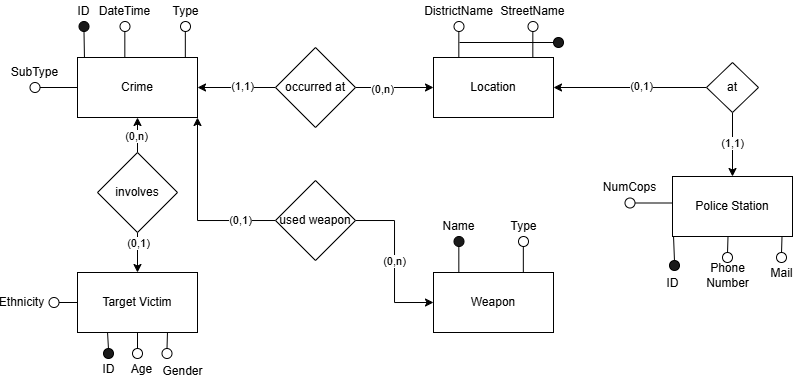

The diagram above was exported from draw.io. Its source (the exported page's mxGraphModel, read from the mxfile embedded in the PNG):
<mxGraphModel dx="503" dy="538" grid="0" gridSize="10" guides="1" tooltips="1" connect="1" arrows="1" fold="1" page="1" pageScale="1" pageWidth="827" pageHeight="1169" math="0" shadow="0">
  <root>
    <mxCell id="0" />
    <mxCell id="1" parent="0" />
    <mxCell id="mFL2dBSPdCOrPab_xv07-1" value="Crime" style="rounded=0;whiteSpace=wrap;html=1;" parent="1" vertex="1">
      <mxGeometry x="83" y="80" width="120" height="60" as="geometry" />
    </mxCell>
    <mxCell id="mFL2dBSPdCOrPab_xv07-3" value="Target Victim" style="rounded=0;whiteSpace=wrap;html=1;" parent="1" vertex="1">
      <mxGeometry x="83" y="295" width="120" height="60" as="geometry" />
    </mxCell>
    <mxCell id="mFL2dBSPdCOrPab_xv07-4" value="Location" style="rounded=0;whiteSpace=wrap;html=1;" parent="1" vertex="1">
      <mxGeometry x="439" y="80" width="120" height="60" as="geometry" />
    </mxCell>
    <mxCell id="mFL2dBSPdCOrPab_xv07-5" value="" style="ellipse;whiteSpace=wrap;html=1;aspect=fixed;fillStyle=solid;fillColor=#1A1A1A;" parent="1" vertex="1">
      <mxGeometry x="84.5" y="44" width="10" height="10" as="geometry" />
    </mxCell>
    <mxCell id="mFL2dBSPdCOrPab_xv07-6" value="ID" style="text;html=1;align=center;verticalAlign=middle;whiteSpace=wrap;rounded=0;" parent="1" vertex="1">
      <mxGeometry x="69" y="23" width="41" height="21" as="geometry" />
    </mxCell>
    <mxCell id="mFL2dBSPdCOrPab_xv07-7" value="" style="ellipse;whiteSpace=wrap;html=1;aspect=fixed;" parent="1" vertex="1">
      <mxGeometry x="125.5" y="44" width="10" height="10" as="geometry" />
    </mxCell>
    <mxCell id="mFL2dBSPdCOrPab_xv07-8" value="DateTime" style="text;html=1;align=center;verticalAlign=middle;whiteSpace=wrap;rounded=0;" parent="1" vertex="1">
      <mxGeometry x="110" y="23" width="41" height="21" as="geometry" />
    </mxCell>
    <mxCell id="mFL2dBSPdCOrPab_xv07-9" value="" style="ellipse;whiteSpace=wrap;html=1;aspect=fixed;" parent="1" vertex="1">
      <mxGeometry x="186" y="44" width="10" height="10" as="geometry" />
    </mxCell>
    <mxCell id="mFL2dBSPdCOrPab_xv07-10" value="Type" style="text;html=1;align=center;verticalAlign=middle;whiteSpace=wrap;rounded=0;" parent="1" vertex="1">
      <mxGeometry x="170.5" y="23" width="41" height="21" as="geometry" />
    </mxCell>
    <mxCell id="mFL2dBSPdCOrPab_xv07-11" value="" style="ellipse;whiteSpace=wrap;html=1;aspect=fixed;" parent="1" vertex="1">
      <mxGeometry x="35.5" y="105" width="10" height="10" as="geometry" />
    </mxCell>
    <mxCell id="mFL2dBSPdCOrPab_xv07-12" value="SubType" style="text;html=1;align=center;verticalAlign=middle;whiteSpace=wrap;rounded=0;" parent="1" vertex="1">
      <mxGeometry x="20" y="84" width="41" height="21" as="geometry" />
    </mxCell>
    <mxCell id="mFL2dBSPdCOrPab_xv07-15" value="Weapon" style="rounded=0;whiteSpace=wrap;html=1;" parent="1" vertex="1">
      <mxGeometry x="439" y="295" width="120" height="60" as="geometry" />
    </mxCell>
    <mxCell id="mFL2dBSPdCOrPab_xv07-17" value="" style="endArrow=none;html=1;rounded=0;entryX=0.5;entryY=1;entryDx=0;entryDy=0;exitX=0.058;exitY=0;exitDx=0;exitDy=0;exitPerimeter=0;" parent="1" source="mFL2dBSPdCOrPab_xv07-1" target="mFL2dBSPdCOrPab_xv07-5" edge="1">
      <mxGeometry width="50" height="50" relative="1" as="geometry">
        <mxPoint x="84" y="110" as="sourcePoint" />
        <mxPoint x="134" y="60" as="targetPoint" />
      </mxGeometry>
    </mxCell>
    <mxCell id="mFL2dBSPdCOrPab_xv07-18" value="" style="endArrow=none;html=1;rounded=0;entryX=0.5;entryY=1;entryDx=0;entryDy=0;exitX=0.058;exitY=0;exitDx=0;exitDy=0;exitPerimeter=0;" parent="1" edge="1">
      <mxGeometry width="50" height="50" relative="1" as="geometry">
        <mxPoint x="130.32999999999998" y="80" as="sourcePoint" />
        <mxPoint x="130.32999999999998" y="54" as="targetPoint" />
      </mxGeometry>
    </mxCell>
    <mxCell id="mFL2dBSPdCOrPab_xv07-19" value="" style="endArrow=none;html=1;rounded=0;entryX=0.5;entryY=1;entryDx=0;entryDy=0;exitX=0.058;exitY=0;exitDx=0;exitDy=0;exitPerimeter=0;" parent="1" edge="1">
      <mxGeometry width="50" height="50" relative="1" as="geometry">
        <mxPoint x="190.82999999999998" y="80" as="sourcePoint" />
        <mxPoint x="190.82999999999998" y="54" as="targetPoint" />
      </mxGeometry>
    </mxCell>
    <mxCell id="mFL2dBSPdCOrPab_xv07-21" value="" style="endArrow=none;html=1;rounded=0;exitX=0;exitY=0.5;exitDx=0;exitDy=0;entryX=1;entryY=0.5;entryDx=0;entryDy=0;" parent="1" source="mFL2dBSPdCOrPab_xv07-1" target="mFL2dBSPdCOrPab_xv07-11" edge="1">
      <mxGeometry width="50" height="50" relative="1" as="geometry">
        <mxPoint x="-11" y="113" as="sourcePoint" />
        <mxPoint x="24" y="89" as="targetPoint" />
      </mxGeometry>
    </mxCell>
    <mxCell id="mFL2dBSPdCOrPab_xv07-26" value="" style="ellipse;whiteSpace=wrap;html=1;aspect=fixed;" parent="1" vertex="1">
      <mxGeometry x="524" y="259" width="10" height="10" as="geometry" />
    </mxCell>
    <mxCell id="mFL2dBSPdCOrPab_xv07-27" value="Type" style="text;html=1;align=center;verticalAlign=middle;whiteSpace=wrap;rounded=0;" parent="1" vertex="1">
      <mxGeometry x="508.5" y="238" width="41" height="21" as="geometry" />
    </mxCell>
    <mxCell id="mFL2dBSPdCOrPab_xv07-28" value="" style="endArrow=none;html=1;rounded=0;entryX=0.5;entryY=1;entryDx=0;entryDy=0;exitX=0.058;exitY=0;exitDx=0;exitDy=0;exitPerimeter=0;" parent="1" edge="1">
      <mxGeometry width="50" height="50" relative="1" as="geometry">
        <mxPoint x="528.8299999999999" y="295" as="sourcePoint" />
        <mxPoint x="528.8299999999999" y="269" as="targetPoint" />
      </mxGeometry>
    </mxCell>
    <mxCell id="mFL2dBSPdCOrPab_xv07-29" value="" style="ellipse;whiteSpace=wrap;html=1;aspect=fixed;fillStyle=solid;fillColor=none;" parent="1" vertex="1">
      <mxGeometry x="459.5" y="44" width="10" height="10" as="geometry" />
    </mxCell>
    <mxCell id="mFL2dBSPdCOrPab_xv07-30" value="DistrictName" style="text;html=1;align=center;verticalAlign=middle;whiteSpace=wrap;rounded=0;" parent="1" vertex="1">
      <mxGeometry x="444" y="23" width="41" height="21" as="geometry" />
    </mxCell>
    <mxCell id="mFL2dBSPdCOrPab_xv07-31" value="" style="endArrow=none;html=1;rounded=0;entryX=0.5;entryY=1;entryDx=0;entryDy=0;exitX=0.058;exitY=0;exitDx=0;exitDy=0;exitPerimeter=0;" parent="1" edge="1">
      <mxGeometry width="50" height="50" relative="1" as="geometry">
        <mxPoint x="464.33" y="80" as="sourcePoint" />
        <mxPoint x="464.33" y="54" as="targetPoint" />
      </mxGeometry>
    </mxCell>
    <mxCell id="mFL2dBSPdCOrPab_xv07-38" value="" style="ellipse;whiteSpace=wrap;html=1;aspect=fixed;fillStyle=solid;fillColor=#1A1A1A;" parent="1" vertex="1">
      <mxGeometry x="459.5" y="259" width="10" height="10" as="geometry" />
    </mxCell>
    <mxCell id="mFL2dBSPdCOrPab_xv07-39" value="Name" style="text;html=1;align=center;verticalAlign=middle;whiteSpace=wrap;rounded=0;" parent="1" vertex="1">
      <mxGeometry x="444" y="238" width="41" height="21" as="geometry" />
    </mxCell>
    <mxCell id="mFL2dBSPdCOrPab_xv07-40" value="" style="endArrow=none;html=1;rounded=0;entryX=0.5;entryY=1;entryDx=0;entryDy=0;exitX=0.058;exitY=0;exitDx=0;exitDy=0;exitPerimeter=0;" parent="1" edge="1">
      <mxGeometry width="50" height="50" relative="1" as="geometry">
        <mxPoint x="464.33" y="295" as="sourcePoint" />
        <mxPoint x="464.33" y="269" as="targetPoint" />
      </mxGeometry>
    </mxCell>
    <mxCell id="mFL2dBSPdCOrPab_xv07-41" value="" style="ellipse;whiteSpace=wrap;html=1;aspect=fixed;fillStyle=solid;fillColor=#1A1A1A;" parent="1" vertex="1">
      <mxGeometry x="109" y="371" width="10" height="10" as="geometry" />
    </mxCell>
    <mxCell id="mFL2dBSPdCOrPab_xv07-42" value="ID" style="text;html=1;align=center;verticalAlign=middle;whiteSpace=wrap;rounded=0;" parent="1" vertex="1">
      <mxGeometry x="93.5" y="381" width="41" height="21" as="geometry" />
    </mxCell>
    <mxCell id="mFL2dBSPdCOrPab_xv07-43" value="" style="ellipse;whiteSpace=wrap;html=1;aspect=fixed;" parent="1" vertex="1">
      <mxGeometry x="138" y="371" width="10" height="10" as="geometry" />
    </mxCell>
    <mxCell id="mFL2dBSPdCOrPab_xv07-44" value="Age" style="text;html=1;align=center;verticalAlign=middle;whiteSpace=wrap;rounded=0;" parent="1" vertex="1">
      <mxGeometry x="126.5" y="381" width="41" height="21" as="geometry" />
    </mxCell>
    <mxCell id="mFL2dBSPdCOrPab_xv07-45" value="" style="ellipse;whiteSpace=wrap;html=1;aspect=fixed;" parent="1" vertex="1">
      <mxGeometry x="167.5" y="371" width="10" height="10" as="geometry" />
    </mxCell>
    <mxCell id="mFL2dBSPdCOrPab_xv07-46" value="Ethnicity" style="text;html=1;align=center;verticalAlign=middle;whiteSpace=wrap;rounded=0;" parent="1" vertex="1">
      <mxGeometry x="7" y="314.5" width="41" height="21" as="geometry" />
    </mxCell>
    <mxCell id="mFL2dBSPdCOrPab_xv07-48" value="" style="endArrow=none;html=1;rounded=0;entryX=0.5;entryY=1;entryDx=0;entryDy=0;exitX=0.5;exitY=0;exitDx=0;exitDy=0;" parent="1" source="mFL2dBSPdCOrPab_xv07-43" target="mFL2dBSPdCOrPab_xv07-3" edge="1">
      <mxGeometry width="50" height="50" relative="1" as="geometry">
        <mxPoint x="300.83" y="438" as="sourcePoint" />
        <mxPoint x="300.83" y="412" as="targetPoint" />
      </mxGeometry>
    </mxCell>
    <mxCell id="mFL2dBSPdCOrPab_xv07-52" value="" style="ellipse;whiteSpace=wrap;html=1;aspect=fixed;" parent="1" vertex="1">
      <mxGeometry x="54.5" y="320" width="10" height="10" as="geometry" />
    </mxCell>
    <mxCell id="mFL2dBSPdCOrPab_xv07-53" value="Gender" style="text;html=1;align=center;verticalAlign=middle;whiteSpace=wrap;rounded=0;" parent="1" vertex="1">
      <mxGeometry x="167.5" y="383" width="41" height="21" as="geometry" />
    </mxCell>
    <mxCell id="mFL2dBSPdCOrPab_xv07-54" value="" style="endArrow=none;html=1;rounded=0;entryX=1;entryY=0.5;entryDx=0;entryDy=0;exitX=0;exitY=0.5;exitDx=0;exitDy=0;" parent="1" source="mFL2dBSPdCOrPab_xv07-3" target="mFL2dBSPdCOrPab_xv07-52" edge="1">
      <mxGeometry width="50" height="50" relative="1" as="geometry">
        <mxPoint x="383.83" y="438" as="sourcePoint" />
        <mxPoint x="383.83" y="412" as="targetPoint" />
      </mxGeometry>
    </mxCell>
    <mxCell id="mFL2dBSPdCOrPab_xv07-55" value="" style="ellipse;whiteSpace=wrap;html=1;aspect=fixed;fillStyle=solid;fillColor=none;" parent="1" vertex="1">
      <mxGeometry x="533.5" y="44" width="10" height="10" as="geometry" />
    </mxCell>
    <mxCell id="mFL2dBSPdCOrPab_xv07-56" value="StreetName" style="text;html=1;align=center;verticalAlign=middle;whiteSpace=wrap;rounded=0;" parent="1" vertex="1">
      <mxGeometry x="518" y="23" width="41" height="21" as="geometry" />
    </mxCell>
    <mxCell id="mFL2dBSPdCOrPab_xv07-57" value="" style="endArrow=none;html=1;rounded=0;entryX=0.5;entryY=1;entryDx=0;entryDy=0;exitX=0.058;exitY=0;exitDx=0;exitDy=0;exitPerimeter=0;" parent="1" edge="1">
      <mxGeometry width="50" height="50" relative="1" as="geometry">
        <mxPoint x="538.3299999999999" y="80" as="sourcePoint" />
        <mxPoint x="538.3299999999999" y="54" as="targetPoint" />
      </mxGeometry>
    </mxCell>
    <mxCell id="mFL2dBSPdCOrPab_xv07-59" style="edgeStyle=orthogonalEdgeStyle;rounded=0;orthogonalLoop=1;jettySize=auto;html=1;entryX=1;entryY=0.5;entryDx=0;entryDy=0;" parent="1" source="mFL2dBSPdCOrPab_xv07-58" target="mFL2dBSPdCOrPab_xv07-1" edge="1">
      <mxGeometry relative="1" as="geometry" />
    </mxCell>
    <mxCell id="mFL2dBSPdCOrPab_xv07-61" value="(1,1)" style="edgeLabel;html=1;align=center;verticalAlign=middle;resizable=0;points=[];" parent="mFL2dBSPdCOrPab_xv07-59" vertex="1" connectable="0">
      <mxGeometry x="-0.1526" y="-1" relative="1" as="geometry">
        <mxPoint as="offset" />
      </mxGeometry>
    </mxCell>
    <mxCell id="mFL2dBSPdCOrPab_xv07-60" style="edgeStyle=orthogonalEdgeStyle;rounded=0;orthogonalLoop=1;jettySize=auto;html=1;entryX=0;entryY=0.5;entryDx=0;entryDy=0;" parent="1" source="mFL2dBSPdCOrPab_xv07-58" target="mFL2dBSPdCOrPab_xv07-4" edge="1">
      <mxGeometry relative="1" as="geometry" />
    </mxCell>
    <mxCell id="mFL2dBSPdCOrPab_xv07-62" value="(0,n)" style="edgeLabel;html=1;align=center;verticalAlign=middle;resizable=0;points=[];" parent="mFL2dBSPdCOrPab_xv07-60" vertex="1" connectable="0">
      <mxGeometry x="-0.3211" y="-2" relative="1" as="geometry">
        <mxPoint as="offset" />
      </mxGeometry>
    </mxCell>
    <mxCell id="mFL2dBSPdCOrPab_xv07-58" value="occurred at" style="rhombus;whiteSpace=wrap;html=1;" parent="1" vertex="1">
      <mxGeometry x="281" y="70" width="80" height="80" as="geometry" />
    </mxCell>
    <mxCell id="mFL2dBSPdCOrPab_xv07-65" value="" style="endArrow=none;html=1;rounded=0;entryX=0.25;entryY=1;entryDx=0;entryDy=0;exitX=0.5;exitY=0;exitDx=0;exitDy=0;" parent="1" source="mFL2dBSPdCOrPab_xv07-41" target="mFL2dBSPdCOrPab_xv07-3" edge="1">
      <mxGeometry width="50" height="50" relative="1" as="geometry">
        <mxPoint x="123" y="418" as="sourcePoint" />
        <mxPoint x="173" y="368" as="targetPoint" />
      </mxGeometry>
    </mxCell>
    <mxCell id="mFL2dBSPdCOrPab_xv07-66" value="" style="endArrow=none;html=1;rounded=0;entryX=0.75;entryY=1;entryDx=0;entryDy=0;exitX=0.5;exitY=0;exitDx=0;exitDy=0;" parent="1" source="mFL2dBSPdCOrPab_xv07-45" target="mFL2dBSPdCOrPab_xv07-3" edge="1">
      <mxGeometry width="50" height="50" relative="1" as="geometry">
        <mxPoint x="203" y="414" as="sourcePoint" />
        <mxPoint x="253" y="364" as="targetPoint" />
      </mxGeometry>
    </mxCell>
    <mxCell id="mFL2dBSPdCOrPab_xv07-68" style="edgeStyle=orthogonalEdgeStyle;rounded=0;orthogonalLoop=1;jettySize=auto;html=1;entryX=0.5;entryY=1;entryDx=0;entryDy=0;" parent="1" source="mFL2dBSPdCOrPab_xv07-67" target="mFL2dBSPdCOrPab_xv07-1" edge="1">
      <mxGeometry relative="1" as="geometry" />
    </mxCell>
    <mxCell id="mFL2dBSPdCOrPab_xv07-70" value="(0,n)" style="edgeLabel;html=1;align=center;verticalAlign=middle;resizable=0;points=[];" parent="mFL2dBSPdCOrPab_xv07-68" vertex="1" connectable="0">
      <mxGeometry x="0.1733" y="1" relative="1" as="geometry">
        <mxPoint as="offset" />
      </mxGeometry>
    </mxCell>
    <mxCell id="mFL2dBSPdCOrPab_xv07-69" style="edgeStyle=orthogonalEdgeStyle;rounded=0;orthogonalLoop=1;jettySize=auto;html=1;" parent="1" source="mFL2dBSPdCOrPab_xv07-67" target="mFL2dBSPdCOrPab_xv07-3" edge="1">
      <mxGeometry relative="1" as="geometry" />
    </mxCell>
    <mxCell id="mFL2dBSPdCOrPab_xv07-71" value="(0,1)" style="edgeLabel;html=1;align=center;verticalAlign=middle;resizable=0;points=[];" parent="mFL2dBSPdCOrPab_xv07-69" vertex="1" connectable="0">
      <mxGeometry x="-0.46" y="1" relative="1" as="geometry">
        <mxPoint as="offset" />
      </mxGeometry>
    </mxCell>
    <mxCell id="mFL2dBSPdCOrPab_xv07-67" value="involves" style="rhombus;whiteSpace=wrap;html=1;" parent="1" vertex="1">
      <mxGeometry x="103" y="175" width="80" height="80" as="geometry" />
    </mxCell>
    <mxCell id="mFL2dBSPdCOrPab_xv07-73" style="edgeStyle=orthogonalEdgeStyle;rounded=0;orthogonalLoop=1;jettySize=auto;html=1;entryX=1;entryY=1;entryDx=0;entryDy=0;" parent="1" source="mFL2dBSPdCOrPab_xv07-72" target="mFL2dBSPdCOrPab_xv07-1" edge="1">
      <mxGeometry relative="1" as="geometry" />
    </mxCell>
    <mxCell id="mFL2dBSPdCOrPab_xv07-75" value="(0,1)" style="edgeLabel;html=1;align=center;verticalAlign=middle;resizable=0;points=[];" parent="mFL2dBSPdCOrPab_xv07-73" vertex="1" connectable="0">
      <mxGeometry x="-0.6066" relative="1" as="geometry">
        <mxPoint as="offset" />
      </mxGeometry>
    </mxCell>
    <mxCell id="mFL2dBSPdCOrPab_xv07-74" style="edgeStyle=orthogonalEdgeStyle;rounded=0;orthogonalLoop=1;jettySize=auto;html=1;entryX=0;entryY=0.5;entryDx=0;entryDy=0;" parent="1" source="mFL2dBSPdCOrPab_xv07-72" target="mFL2dBSPdCOrPab_xv07-15" edge="1">
      <mxGeometry relative="1" as="geometry" />
    </mxCell>
    <mxCell id="mFL2dBSPdCOrPab_xv07-76" value="(0,n)" style="edgeLabel;html=1;align=center;verticalAlign=middle;resizable=0;points=[];" parent="mFL2dBSPdCOrPab_xv07-74" vertex="1" connectable="0">
      <mxGeometry x="-0.0075" relative="1" as="geometry">
        <mxPoint as="offset" />
      </mxGeometry>
    </mxCell>
    <mxCell id="mFL2dBSPdCOrPab_xv07-72" value="used weapon" style="rhombus;whiteSpace=wrap;html=1;" parent="1" vertex="1">
      <mxGeometry x="281" y="203" width="80" height="80" as="geometry" />
    </mxCell>
    <mxCell id="mV8b3-VIyGHv63DyU5A9-4" value="" style="ellipse;whiteSpace=wrap;html=1;aspect=fixed;fillStyle=solid;fillColor=#1A1A1A;" parent="1" vertex="1">
      <mxGeometry x="559" y="60" width="10" height="10" as="geometry" />
    </mxCell>
    <mxCell id="mV8b3-VIyGHv63DyU5A9-5" value="" style="endArrow=none;html=1;rounded=0;entryX=0;entryY=0.5;entryDx=0;entryDy=0;" parent="1" target="mV8b3-VIyGHv63DyU5A9-4" edge="1">
      <mxGeometry width="50" height="50" relative="1" as="geometry">
        <mxPoint x="465" y="65" as="sourcePoint" />
        <mxPoint x="548.3299999999999" y="64" as="targetPoint" />
      </mxGeometry>
    </mxCell>
    <mxCell id="t0Q7j3wMeos0blzhBDBv-1" value="Police Station" style="rounded=0;whiteSpace=wrap;html=1;" parent="1" vertex="1">
      <mxGeometry x="678" y="199" width="120" height="60" as="geometry" />
    </mxCell>
    <mxCell id="t0Q7j3wMeos0blzhBDBv-3" style="edgeStyle=orthogonalEdgeStyle;rounded=0;orthogonalLoop=1;jettySize=auto;html=1;entryX=1;entryY=0.5;entryDx=0;entryDy=0;" parent="1" source="t0Q7j3wMeos0blzhBDBv-2" target="mFL2dBSPdCOrPab_xv07-4" edge="1">
      <mxGeometry relative="1" as="geometry" />
    </mxCell>
    <mxCell id="t0Q7j3wMeos0blzhBDBv-27" value="(0,1)" style="edgeLabel;html=1;align=center;verticalAlign=middle;resizable=0;points=[];" parent="t0Q7j3wMeos0blzhBDBv-3" vertex="1" connectable="0">
      <mxGeometry x="-0.1425" y="-1" relative="1" as="geometry">
        <mxPoint as="offset" />
      </mxGeometry>
    </mxCell>
    <mxCell id="t0Q7j3wMeos0blzhBDBv-4" style="edgeStyle=orthogonalEdgeStyle;rounded=0;orthogonalLoop=1;jettySize=auto;html=1;" parent="1" source="t0Q7j3wMeos0blzhBDBv-2" target="t0Q7j3wMeos0blzhBDBv-1" edge="1">
      <mxGeometry relative="1" as="geometry" />
    </mxCell>
    <mxCell id="t0Q7j3wMeos0blzhBDBv-28" value="(1,1)" style="edgeLabel;html=1;align=center;verticalAlign=middle;resizable=0;points=[];" parent="t0Q7j3wMeos0blzhBDBv-4" vertex="1" connectable="0">
      <mxGeometry x="-0.0187" relative="1" as="geometry">
        <mxPoint as="offset" />
      </mxGeometry>
    </mxCell>
    <mxCell id="t0Q7j3wMeos0blzhBDBv-2" value="at" style="rhombus;whiteSpace=wrap;html=1;" parent="1" vertex="1">
      <mxGeometry x="712" y="85" width="52" height="50" as="geometry" />
    </mxCell>
    <mxCell id="t0Q7j3wMeos0blzhBDBv-10" value="" style="ellipse;whiteSpace=wrap;html=1;aspect=fixed;fillStyle=solid;fillColor=#1A1A1A;" parent="1" vertex="1">
      <mxGeometry x="675" y="283" width="10" height="10" as="geometry" />
    </mxCell>
    <mxCell id="t0Q7j3wMeos0blzhBDBv-13" value="" style="endArrow=none;html=1;rounded=0;entryX=0.25;entryY=1;entryDx=0;entryDy=0;exitX=0.5;exitY=0;exitDx=0;exitDy=0;" parent="1" source="t0Q7j3wMeos0blzhBDBv-10" edge="1">
      <mxGeometry width="50" height="50" relative="1" as="geometry">
        <mxPoint x="688" y="322" as="sourcePoint" />
        <mxPoint x="679" y="259" as="targetPoint" />
      </mxGeometry>
    </mxCell>
    <mxCell id="t0Q7j3wMeos0blzhBDBv-14" value="ID" style="text;html=1;align=center;verticalAlign=middle;whiteSpace=wrap;rounded=0;" parent="1" vertex="1">
      <mxGeometry x="658" y="295" width="41" height="21" as="geometry" />
    </mxCell>
    <mxCell id="t0Q7j3wMeos0blzhBDBv-15" value="" style="ellipse;whiteSpace=wrap;html=1;aspect=fixed;" parent="1" vertex="1">
      <mxGeometry x="728" y="275" width="10" height="10" as="geometry" />
    </mxCell>
    <mxCell id="t0Q7j3wMeos0blzhBDBv-16" value="Phone&lt;div&gt;Number&lt;/div&gt;" style="text;html=1;align=center;verticalAlign=middle;whiteSpace=wrap;rounded=0;" parent="1" vertex="1">
      <mxGeometry x="712.5" y="287" width="41" height="21" as="geometry" />
    </mxCell>
    <mxCell id="t0Q7j3wMeos0blzhBDBv-17" value="" style="endArrow=none;html=1;rounded=0;entryX=0.75;entryY=1;entryDx=0;entryDy=0;exitX=0.5;exitY=0;exitDx=0;exitDy=0;" parent="1" source="t0Q7j3wMeos0blzhBDBv-15" edge="1">
      <mxGeometry width="50" height="50" relative="1" as="geometry">
        <mxPoint x="763.5" y="318" as="sourcePoint" />
        <mxPoint x="733.5" y="259" as="targetPoint" />
      </mxGeometry>
    </mxCell>
    <mxCell id="t0Q7j3wMeos0blzhBDBv-21" value="" style="ellipse;whiteSpace=wrap;html=1;aspect=fixed;" parent="1" vertex="1">
      <mxGeometry x="782" y="275" width="10" height="10" as="geometry" />
    </mxCell>
    <mxCell id="t0Q7j3wMeos0blzhBDBv-22" value="Mail" style="text;html=1;align=center;verticalAlign=middle;whiteSpace=wrap;rounded=0;" parent="1" vertex="1">
      <mxGeometry x="766.5" y="285" width="41" height="21" as="geometry" />
    </mxCell>
    <mxCell id="t0Q7j3wMeos0blzhBDBv-23" value="" style="endArrow=none;html=1;rounded=0;entryX=0.75;entryY=1;entryDx=0;entryDy=0;exitX=0.5;exitY=0;exitDx=0;exitDy=0;" parent="1" source="t0Q7j3wMeos0blzhBDBv-21" edge="1">
      <mxGeometry width="50" height="50" relative="1" as="geometry">
        <mxPoint x="817.5" y="318" as="sourcePoint" />
        <mxPoint x="787.5" y="259" as="targetPoint" />
      </mxGeometry>
    </mxCell>
    <mxCell id="t0Q7j3wMeos0blzhBDBv-24" value="" style="ellipse;whiteSpace=wrap;html=1;aspect=fixed;" parent="1" vertex="1">
      <mxGeometry x="630.5" y="220.5" width="10" height="10" as="geometry" />
    </mxCell>
    <mxCell id="t0Q7j3wMeos0blzhBDBv-25" value="NumCops" style="text;html=1;align=center;verticalAlign=middle;whiteSpace=wrap;rounded=0;" parent="1" vertex="1">
      <mxGeometry x="615" y="199.5" width="41" height="21" as="geometry" />
    </mxCell>
    <mxCell id="t0Q7j3wMeos0blzhBDBv-26" value="" style="endArrow=none;html=1;rounded=0;exitX=0;exitY=0.5;exitDx=0;exitDy=0;entryX=1;entryY=0.5;entryDx=0;entryDy=0;" parent="1" target="t0Q7j3wMeos0blzhBDBv-24" edge="1">
      <mxGeometry width="50" height="50" relative="1" as="geometry">
        <mxPoint x="678" y="225.5" as="sourcePoint" />
        <mxPoint x="619" y="204.5" as="targetPoint" />
      </mxGeometry>
    </mxCell>
  </root>
</mxGraphModel>